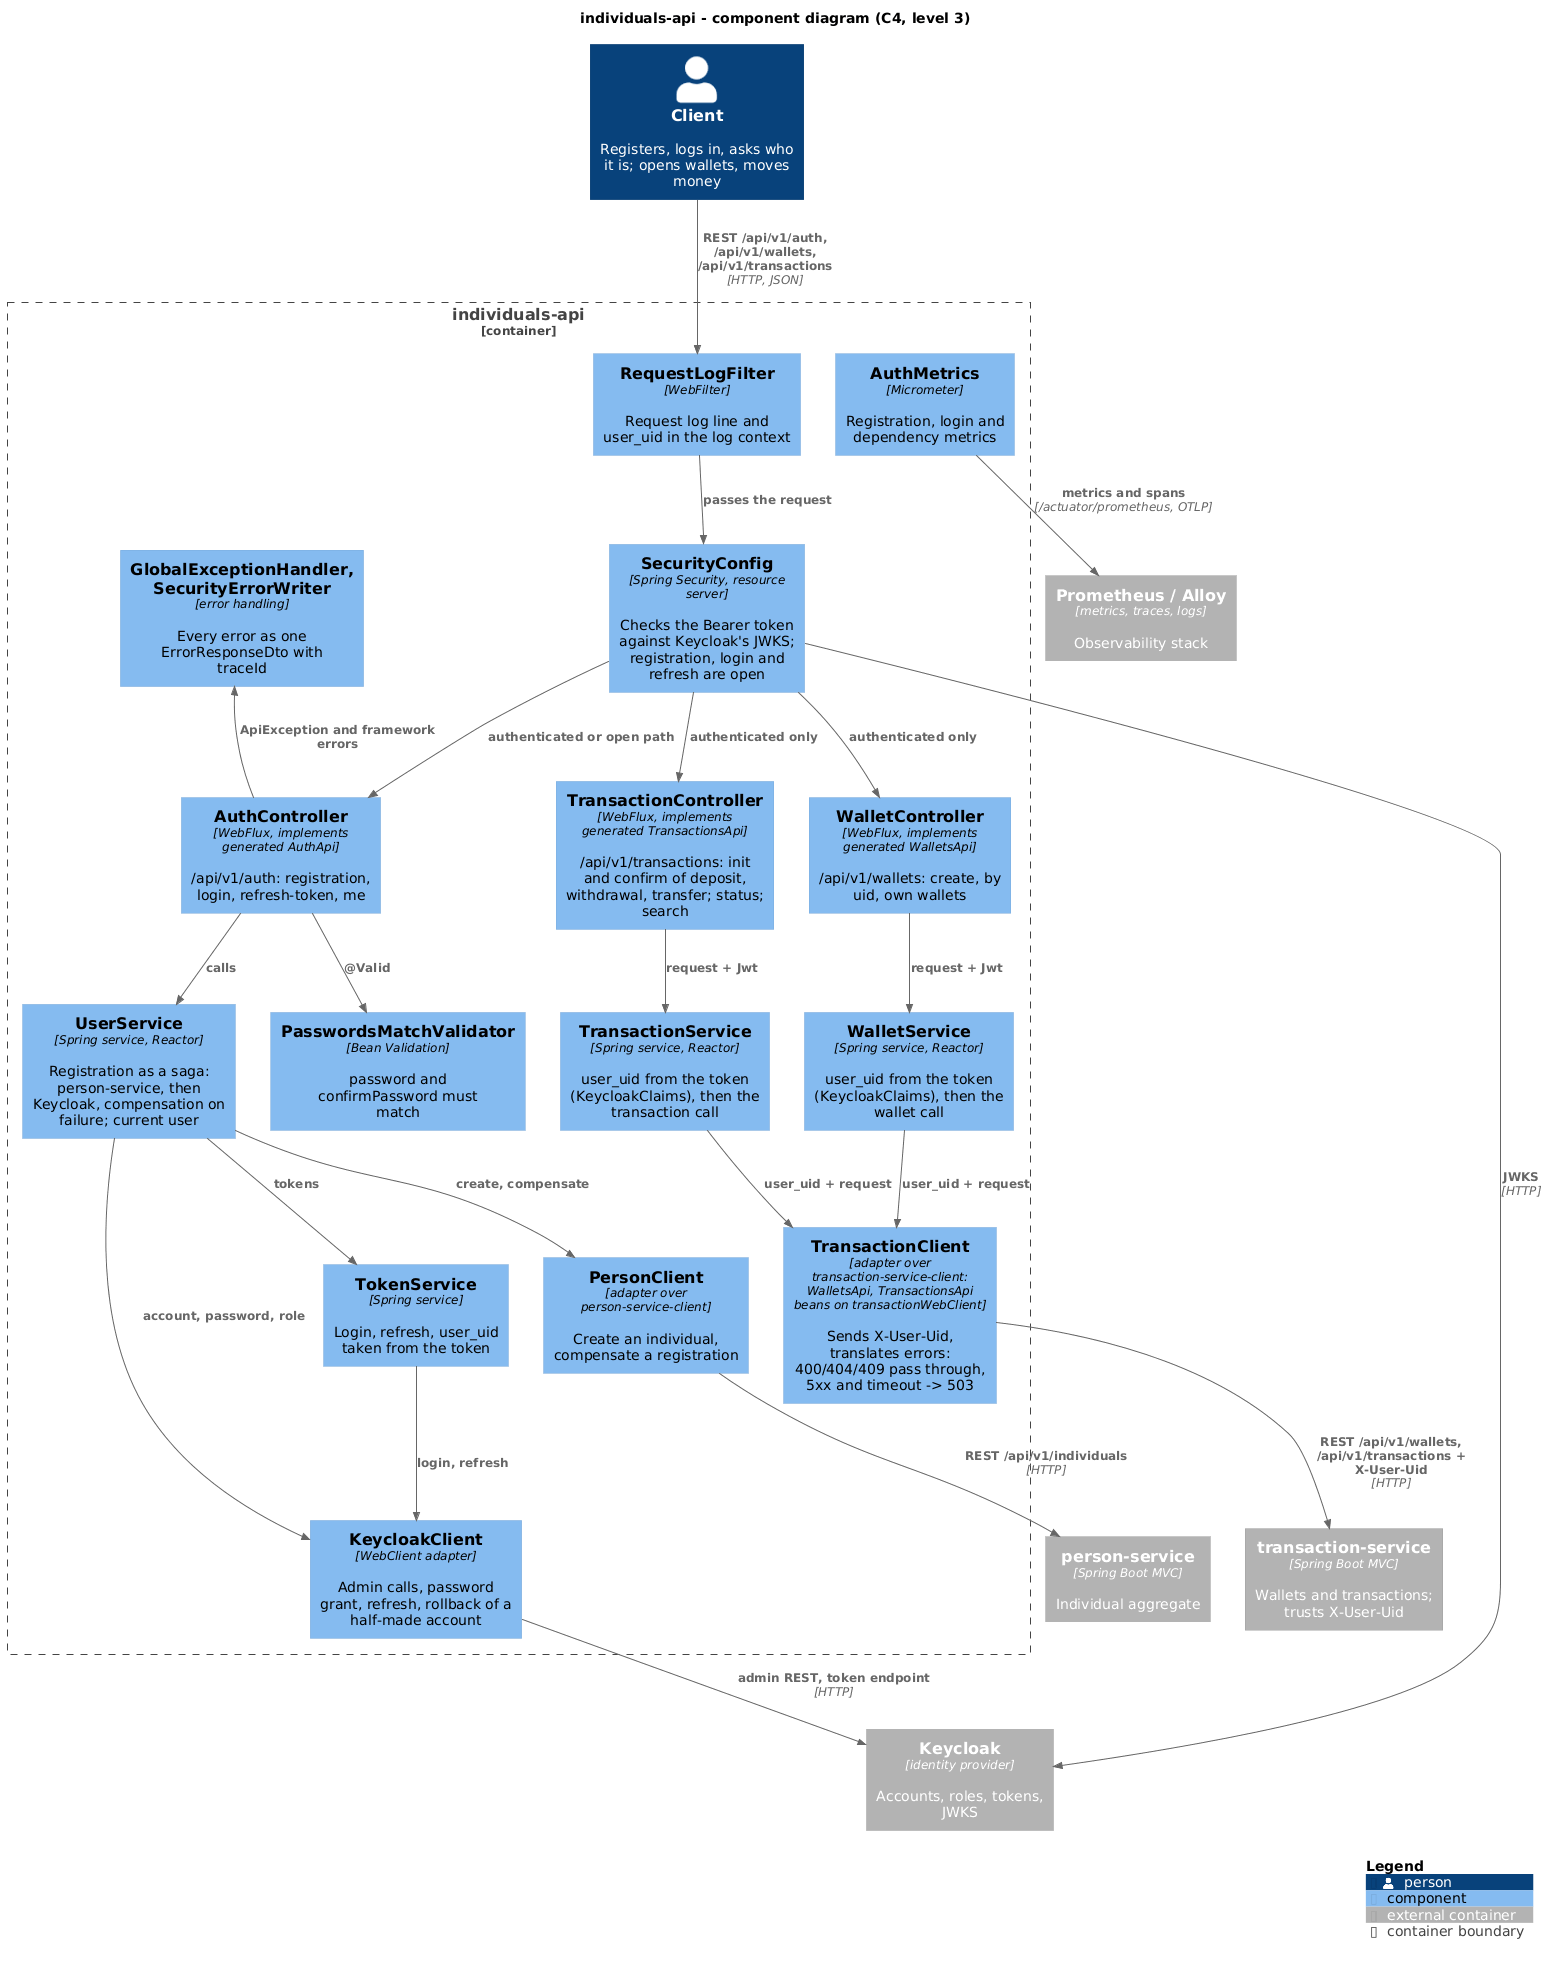

The diagram above was rendered by PlantUML. Its source (embedded in the PNG):
@startuml component
!include <C4/C4_Component>

title individuals-api - component diagram (C4, level 3)

Person(client, "Client", "Registers, logs in, asks who it is; opens wallets, moves money")
Container_Ext(keycloak, "Keycloak", "identity provider", "Accounts, roles, tokens, JWKS")
Container_Ext(personService, "person-service", "Spring Boot MVC", "Individual aggregate")
Container_Ext(transactionService, "transaction-service", "Spring Boot MVC", "Wallets and transactions; trusts X-User-Uid")
Container_Ext(observability, "Prometheus / Alloy", "metrics, traces, logs", "Observability stack")

Container_Boundary(app, "individuals-api") {
    Component(filter, "RequestLogFilter", "WebFilter", "Request log line and user_uid in the log context")
    Component(security, "SecurityConfig", "Spring Security, resource server", "Checks the Bearer token against Keycloak's JWKS; registration, login and refresh are open")
    Component(controller, "AuthController", "WebFlux, implements generated AuthApi", "/api/v1/auth: registration, login, refresh-token, me")
    Component(walletController, "WalletController", "WebFlux, implements generated WalletsApi", "/api/v1/wallets: create, by uid, own wallets")
    Component(transactionController, "TransactionController", "WebFlux, implements generated TransactionsApi", "/api/v1/transactions: init and confirm of deposit, withdrawal, transfer; status; search")
    Component(validation, "PasswordsMatchValidator", "Bean Validation", "password and confirmPassword must match")
    Component(userService, "UserService", "Spring service, Reactor", "Registration as a saga: person-service, then Keycloak, compensation on failure; current user")
    Component(tokenService, "TokenService", "Spring service", "Login, refresh, user_uid taken from the token")
    Component(walletService, "WalletService", "Spring service, Reactor", "user_uid from the token (KeycloakClaims), then the wallet call")
    Component(transactionService2, "TransactionService", "Spring service, Reactor", "user_uid from the token (KeycloakClaims), then the transaction call")
    Component(personClient, "PersonClient", "adapter over person-service-client", "Create an individual, compensate a registration")
    Component(transactionClient, "TransactionClient", "adapter over transaction-service-client: WalletsApi, TransactionsApi beans on transactionWebClient", "Sends X-User-Uid, translates errors: 400/404/409 pass through, 5xx and timeout -> 503")
    Component(keycloakClient, "KeycloakClient", "WebClient adapter", "Admin calls, password grant, refresh, rollback of a half-made account")
    Component(errors, "GlobalExceptionHandler, SecurityErrorWriter", "error handling", "Every error as one ErrorResponseDto with traceId")
    Component(metrics, "AuthMetrics", "Micrometer", "Registration, login and dependency metrics")
}

Rel(client, filter, "REST /api/v1/auth, /api/v1/wallets, /api/v1/transactions", "HTTP, JSON")
Rel(filter, security, "passes the request")
Rel(security, controller, "authenticated or open path")
Rel(security, walletController, "authenticated only")
Rel(security, transactionController, "authenticated only")
Rel(controller, validation, "@Valid")
Rel(controller, userService, "calls")
Rel(walletController, walletService, "request + Jwt")
Rel(transactionController, transactionService2, "request + Jwt")
Rel(userService, personClient, "create, compensate")
Rel(userService, keycloakClient, "account, password, role")
Rel(userService, tokenService, "tokens")
Rel(tokenService, keycloakClient, "login, refresh")
Rel(walletService, transactionClient, "user_uid + request")
Rel(transactionService2, transactionClient, "user_uid + request")
Rel(personClient, personService, "REST /api/v1/individuals", "HTTP")
Rel(transactionClient, transactionService, "REST /api/v1/wallets, /api/v1/transactions + X-User-Uid", "HTTP")
Rel(keycloakClient, keycloak, "admin REST, token endpoint", "HTTP")
Rel(security, keycloak, "JWKS", "HTTP")
Rel_Back(errors, controller, "ApiException and framework errors")
Rel(metrics, observability, "metrics and spans", "/actuator/prometheus, OTLP")

SHOW_LEGEND()
@enduml